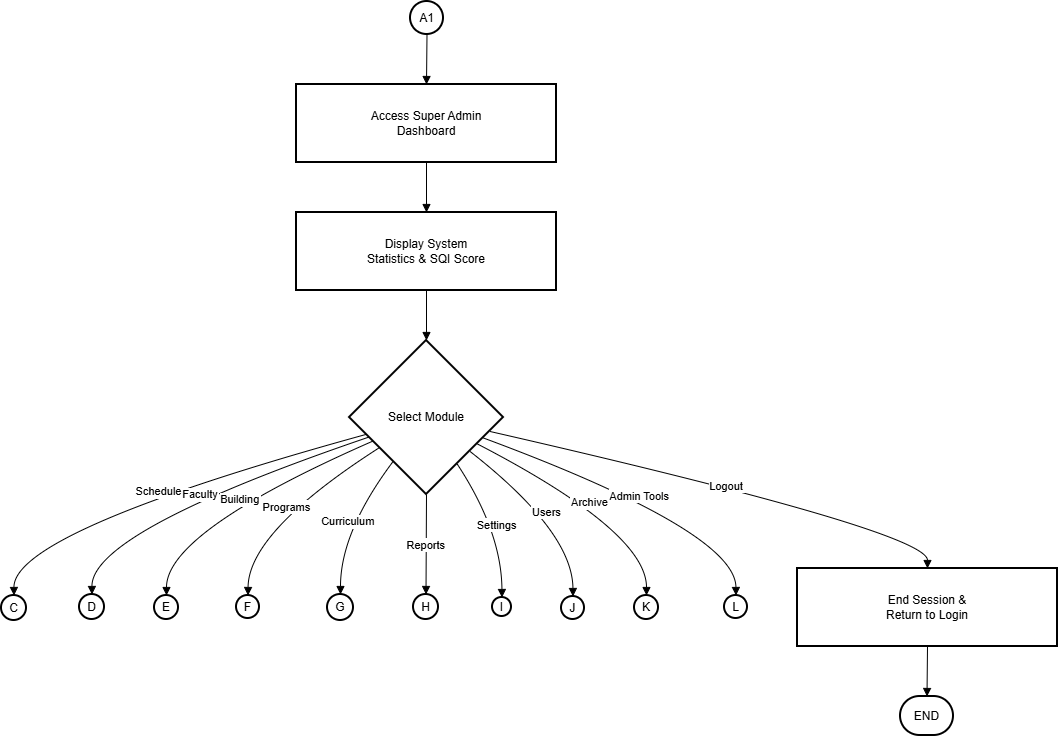

The diagram above was exported from draw.io. Its source (the exported page's mxGraphModel, read from the mxfile embedded in the PNG):
<mxGraphModel dx="1584" dy="917" grid="0" gridSize="10" guides="1" tooltips="1" connect="1" arrows="1" fold="1" page="1" pageScale="1" pageWidth="850" pageHeight="1100" background="#ffffff" math="0" shadow="0">
  <root>
    <mxCell id="0" />
    <mxCell id="1" parent="0" />
    <mxCell id="2kE__VoHGvhpSm7XkXkI-202" parent="1" style="ellipse;aspect=fixed;strokeWidth=2;whiteSpace=wrap;" value="A1" vertex="1">
      <mxGeometry height="33" width="33" x="429" y="20" as="geometry" />
    </mxCell>
    <mxCell id="2kE__VoHGvhpSm7XkXkI-203" parent="1" style="whiteSpace=wrap;strokeWidth=2;" value="Access Super Admin&#10;Dashboard" vertex="1">
      <mxGeometry height="78" width="260" x="315" y="103" as="geometry" />
    </mxCell>
    <mxCell id="2kE__VoHGvhpSm7XkXkI-204" parent="1" style="whiteSpace=wrap;strokeWidth=2;" value="Display System&#10;Statistics &amp; SQI Score" vertex="1">
      <mxGeometry height="78" width="260" x="315" y="231" as="geometry" />
    </mxCell>
    <mxCell id="2kE__VoHGvhpSm7XkXkI-205" parent="1" style="rhombus;strokeWidth=2;whiteSpace=wrap;" value="Select Module" vertex="1">
      <mxGeometry height="154" width="154" x="368" y="359" as="geometry" />
    </mxCell>
    <mxCell id="2kE__VoHGvhpSm7XkXkI-206" parent="1" style="ellipse;aspect=fixed;strokeWidth=2;whiteSpace=wrap;" value="C" vertex="1">
      <mxGeometry height="25" width="25" x="20" y="614" as="geometry" />
    </mxCell>
    <mxCell id="2kE__VoHGvhpSm7XkXkI-207" parent="1" style="ellipse;aspect=fixed;strokeWidth=2;whiteSpace=wrap;" value="D" vertex="1">
      <mxGeometry height="25" width="25" x="98" y="613" as="geometry" />
    </mxCell>
    <mxCell id="2kE__VoHGvhpSm7XkXkI-208" parent="1" style="ellipse;aspect=fixed;strokeWidth=2;whiteSpace=wrap;" value="E" vertex="1">
      <mxGeometry height="24" width="24" x="173" y="614" as="geometry" />
    </mxCell>
    <mxCell id="2kE__VoHGvhpSm7XkXkI-209" parent="1" style="ellipse;aspect=fixed;strokeWidth=2;whiteSpace=wrap;" value="F" vertex="1">
      <mxGeometry height="23" width="23" x="255" y="614" as="geometry" />
    </mxCell>
    <mxCell id="2kE__VoHGvhpSm7XkXkI-210" parent="1" style="ellipse;aspect=fixed;strokeWidth=2;whiteSpace=wrap;" value="G" vertex="1">
      <mxGeometry height="26" width="26" x="346" y="613" as="geometry" />
    </mxCell>
    <mxCell id="2kE__VoHGvhpSm7XkXkI-211" parent="1" style="ellipse;aspect=fixed;strokeWidth=2;whiteSpace=wrap;" value="H" vertex="1">
      <mxGeometry height="25" width="25" x="432" y="613" as="geometry" />
    </mxCell>
    <mxCell id="2kE__VoHGvhpSm7XkXkI-212" parent="1" style="ellipse;aspect=fixed;strokeWidth=2;whiteSpace=wrap;" value="I" vertex="1">
      <mxGeometry height="19" width="19" x="511" y="616" as="geometry" />
    </mxCell>
    <mxCell id="2kE__VoHGvhpSm7XkXkI-213" parent="1" style="ellipse;aspect=fixed;strokeWidth=2;whiteSpace=wrap;" value="J" vertex="1">
      <mxGeometry height="23" width="23" x="580" y="615" as="geometry" />
    </mxCell>
    <mxCell id="2kE__VoHGvhpSm7XkXkI-214" parent="1" style="ellipse;aspect=fixed;strokeWidth=2;whiteSpace=wrap;" value="K" vertex="1">
      <mxGeometry height="24" width="24" x="653" y="614" as="geometry" />
    </mxCell>
    <mxCell id="2kE__VoHGvhpSm7XkXkI-215" parent="1" style="ellipse;aspect=fixed;strokeWidth=2;whiteSpace=wrap;" value="L" vertex="1">
      <mxGeometry height="23" width="23" x="743" y="614" as="geometry" />
    </mxCell>
    <mxCell id="2kE__VoHGvhpSm7XkXkI-216" parent="1" style="whiteSpace=wrap;strokeWidth=2;" value="End Session &amp;&#10;Return to Login" vertex="1">
      <mxGeometry height="78" width="260" x="816" y="587" as="geometry" />
    </mxCell>
    <mxCell id="2kE__VoHGvhpSm7XkXkI-217" parent="1" style="rounded=1;whiteSpace=wrap;arcSize=50;strokeWidth=2;" value="END" vertex="1">
      <mxGeometry height="39" width="53" x="919" y="715" as="geometry" />
    </mxCell>
    <mxCell id="2kE__VoHGvhpSm7XkXkI-218" edge="1" parent="1" source="2kE__VoHGvhpSm7XkXkI-202" style="curved=1;startArrow=none;endArrow=block;exitX=0.49;exitY=0.99;entryX=0.5;entryY=0;rounded=0;" target="2kE__VoHGvhpSm7XkXkI-203" value="">
      <mxGeometry relative="1" as="geometry">
        <Array as="points" />
      </mxGeometry>
    </mxCell>
    <mxCell id="2kE__VoHGvhpSm7XkXkI-219" edge="1" parent="1" source="2kE__VoHGvhpSm7XkXkI-203" style="curved=1;startArrow=none;endArrow=block;exitX=0.5;exitY=1;entryX=0.5;entryY=0;rounded=0;" target="2kE__VoHGvhpSm7XkXkI-204" value="">
      <mxGeometry relative="1" as="geometry">
        <Array as="points" />
      </mxGeometry>
    </mxCell>
    <mxCell id="2kE__VoHGvhpSm7XkXkI-220" edge="1" parent="1" source="2kE__VoHGvhpSm7XkXkI-204" style="curved=1;startArrow=none;endArrow=block;exitX=0.5;exitY=1;entryX=0.5;entryY=0;rounded=0;" target="2kE__VoHGvhpSm7XkXkI-205" value="">
      <mxGeometry relative="1" as="geometry">
        <Array as="points" />
      </mxGeometry>
    </mxCell>
    <mxCell id="2kE__VoHGvhpSm7XkXkI-221" edge="1" parent="1" source="2kE__VoHGvhpSm7XkXkI-205" style="curved=1;startArrow=none;endArrow=block;exitX=0;exitY=0.64;entryX=0.48;entryY=-0.02;rounded=0;" target="2kE__VoHGvhpSm7XkXkI-206" value="Schedule">
      <mxGeometry relative="1" as="geometry">
        <Array as="points">
          <mxPoint x="32" y="550" />
        </Array>
      </mxGeometry>
    </mxCell>
    <mxCell id="2kE__VoHGvhpSm7XkXkI-222" edge="1" parent="1" source="2kE__VoHGvhpSm7XkXkI-205" style="curved=1;startArrow=none;endArrow=block;exitX=0;exitY=0.67;entryX=0.5;entryY=0.02;rounded=0;" target="2kE__VoHGvhpSm7XkXkI-207" value="Faculty">
      <mxGeometry relative="1" as="geometry">
        <Array as="points">
          <mxPoint x="110" y="550" />
        </Array>
      </mxGeometry>
    </mxCell>
    <mxCell id="2kE__VoHGvhpSm7XkXkI-223" edge="1" parent="1" source="2kE__VoHGvhpSm7XkXkI-205" style="curved=1;startArrow=none;endArrow=block;exitX=0;exitY=0.72;entryX=0.51;entryY=0;rounded=0;" target="2kE__VoHGvhpSm7XkXkI-208" value="Building">
      <mxGeometry relative="1" as="geometry">
        <Array as="points">
          <mxPoint x="185" y="550" />
        </Array>
      </mxGeometry>
    </mxCell>
    <mxCell id="2kE__VoHGvhpSm7XkXkI-224" edge="1" parent="1" source="2kE__VoHGvhpSm7XkXkI-205" style="curved=1;startArrow=none;endArrow=block;exitX=0;exitY=0.82;entryX=0.51;entryY=0.01;rounded=0;" target="2kE__VoHGvhpSm7XkXkI-209" value="Programs">
      <mxGeometry relative="1" as="geometry">
        <Array as="points">
          <mxPoint x="267" y="550" />
        </Array>
      </mxGeometry>
    </mxCell>
    <mxCell id="2kE__VoHGvhpSm7XkXkI-225" edge="1" parent="1" source="2kE__VoHGvhpSm7XkXkI-205" style="curved=1;startArrow=none;endArrow=block;exitX=0.12;exitY=1;entryX=0.49;entryY=0;rounded=0;" target="2kE__VoHGvhpSm7XkXkI-210" value="Curriculum">
      <mxGeometry relative="1" as="geometry">
        <Array as="points">
          <mxPoint x="359" y="550" />
        </Array>
      </mxGeometry>
    </mxCell>
    <mxCell id="2kE__VoHGvhpSm7XkXkI-226" edge="1" parent="1" source="2kE__VoHGvhpSm7XkXkI-205" style="curved=1;startArrow=none;endArrow=block;exitX=0.5;exitY=1;entryX=0.52;entryY=0;rounded=0;" target="2kE__VoHGvhpSm7XkXkI-211" value="Reports">
      <mxGeometry relative="1" as="geometry">
        <Array as="points" />
      </mxGeometry>
    </mxCell>
    <mxCell id="2kE__VoHGvhpSm7XkXkI-227" edge="1" parent="1" source="2kE__VoHGvhpSm7XkXkI-205" style="curved=1;startArrow=none;endArrow=block;exitX=0.83;exitY=1;entryX=0.5;entryY=0.01;rounded=0;" target="2kE__VoHGvhpSm7XkXkI-212" value="Settings">
      <mxGeometry relative="1" as="geometry">
        <Array as="points">
          <mxPoint x="520" y="550" />
        </Array>
      </mxGeometry>
    </mxCell>
    <mxCell id="2kE__VoHGvhpSm7XkXkI-228" edge="1" parent="1" source="2kE__VoHGvhpSm7XkXkI-205" style="curved=1;startArrow=none;endArrow=block;exitX=1;exitY=0.89;entryX=0.5;entryY=-0.02;rounded=0;" target="2kE__VoHGvhpSm7XkXkI-213" value="Users">
      <mxGeometry relative="1" as="geometry">
        <Array as="points">
          <mxPoint x="591" y="550" />
        </Array>
      </mxGeometry>
    </mxCell>
    <mxCell id="2kE__VoHGvhpSm7XkXkI-229" edge="1" parent="1" source="2kE__VoHGvhpSm7XkXkI-205" style="curved=1;startArrow=none;endArrow=block;exitX=1;exitY=0.76;entryX=0.5;entryY=-0.01;rounded=0;" target="2kE__VoHGvhpSm7XkXkI-214" value="Archive">
      <mxGeometry relative="1" as="geometry">
        <Array as="points">
          <mxPoint x="665" y="550" />
        </Array>
      </mxGeometry>
    </mxCell>
    <mxCell id="2kE__VoHGvhpSm7XkXkI-230" edge="1" parent="1" source="2kE__VoHGvhpSm7XkXkI-205" style="curved=1;startArrow=none;endArrow=block;exitX=1;exitY=0.68;entryX=0.49;entryY=0.01;rounded=0;" target="2kE__VoHGvhpSm7XkXkI-215" value="Admin Tools">
      <mxGeometry relative="1" as="geometry">
        <Array as="points">
          <mxPoint x="754" y="550" />
        </Array>
      </mxGeometry>
    </mxCell>
    <mxCell id="2kE__VoHGvhpSm7XkXkI-231" edge="1" parent="1" source="2kE__VoHGvhpSm7XkXkI-205" style="curved=1;startArrow=none;endArrow=block;exitX=1;exitY=0.61;entryX=0.5;entryY=0;rounded=0;" target="2kE__VoHGvhpSm7XkXkI-216" value="Logout">
      <mxGeometry relative="1" as="geometry">
        <Array as="points">
          <mxPoint x="946" y="550" />
        </Array>
      </mxGeometry>
    </mxCell>
    <mxCell id="2kE__VoHGvhpSm7XkXkI-232" edge="1" parent="1" source="2kE__VoHGvhpSm7XkXkI-216" style="curved=1;startArrow=none;endArrow=block;exitX=0.5;exitY=1;entryX=0.5;entryY=0;rounded=0;" target="2kE__VoHGvhpSm7XkXkI-217" value="">
      <mxGeometry relative="1" as="geometry">
        <Array as="points" />
      </mxGeometry>
    </mxCell>
  </root>
</mxGraphModel>